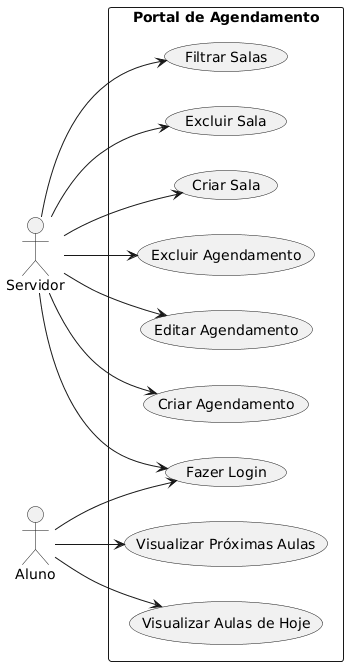

The diagram above was rendered by PlantUML. Its source (embedded in the PNG):
@startuml
left to right direction

actor Servidor
actor Aluno

rectangle "Portal de Agendamento" {
  
  usecase "Fazer Login" as UC1
  usecase "Criar Sala" as UC2
  usecase "Excluir Sala" as UC3
  usecase "Filtrar Salas" as UC4
  usecase "Criar Agendamento" as UC5
  usecase "Editar Agendamento" as UC6
  usecase "Excluir Agendamento" as UC7
  usecase "Visualizar Aulas de Hoje" as UC8
  usecase "Visualizar Próximas Aulas" as UC9
}

Servidor --> UC1
Servidor --> UC2
Servidor --> UC3
Servidor --> UC4
Servidor --> UC5
Servidor --> UC6
Servidor --> UC7

Aluno --> UC1
Aluno --> UC8
Aluno --> UC9
@enduml